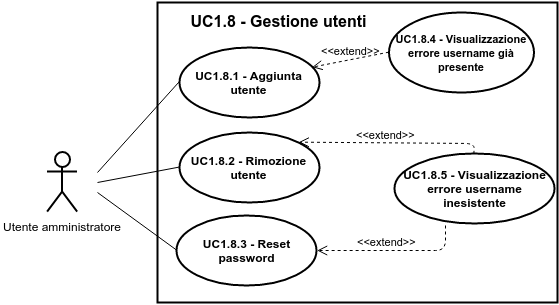

The diagram above was exported from draw.io. Its source (the exported page's mxGraphModel, read from the mxfile embedded in the PNG):
<mxGraphModel dx="3242" dy="2182" grid="1" gridSize="10" guides="1" tooltips="1" connect="1" arrows="1" fold="1" page="1" pageScale="1" pageWidth="826" pageHeight="1169" background="#ffffff" math="0">
  <root>
    <mxCell id="0" />
    <mxCell id="1" parent="0" />
    <mxCell id="2" value="" style="html=1;shadow=0;glass=0;strokeWidth=2;fillColor=none;" vertex="1" parent="1">
      <mxGeometry x="-1380" y="-800" width="400" height="300" as="geometry" />
    </mxCell>
    <mxCell id="3" value="&lt;b&gt;UC1.8.3 - Reset password&lt;/b&gt;" style="ellipse;whiteSpace=wrap;html=1;shadow=0;glass=0;strokeWidth=2;fillColor=none;" vertex="1" parent="1">
      <mxGeometry x="-1361" y="-587" width="140" height="70" as="geometry" />
    </mxCell>
    <mxCell id="4" value="&lt;b&gt;UC1.8.2 - Rimozione utente&lt;/b&gt;" style="ellipse;whiteSpace=wrap;html=1;shadow=0;glass=0;strokeWidth=2;fillColor=none;" vertex="1" parent="1">
      <mxGeometry x="-1358" y="-670" width="140" height="70" as="geometry" />
    </mxCell>
    <mxCell id="5" value="&lt;b&gt;UC1.8.1 - Aggiunta utente&lt;/b&gt;" style="ellipse;whiteSpace=wrap;html=1;shadow=0;glass=0;strokeWidth=2;fillColor=none;" vertex="1" parent="1">
      <mxGeometry x="-1358" y="-755" width="140" height="70" as="geometry" />
    </mxCell>
    <mxCell id="6" value="Utente amministratore" style="shape=umlActor;verticalLabelPosition=bottom;labelBackgroundColor=#ffffff;verticalAlign=top;html=1;shadow=0;glass=0;strokeWidth=2;fillColor=none;" vertex="1" parent="1">
      <mxGeometry x="-1490.3809523809523" y="-650.9047619047619" width="30" height="60" as="geometry" />
    </mxCell>
    <mxCell id="7" value="" style="endArrow=none;html=1;strokeWidth=1;entryX=0;entryY=0.5;" edge="1" target="5" parent="1">
      <mxGeometry x="-1439.9999999999998" y="-720.3333333333333" width="50" height="50" as="geometry">
        <mxPoint x="-1439.9999999999998" y="-630" as="sourcePoint" />
        <mxPoint x="-1353" y="-765" as="targetPoint" />
      </mxGeometry>
    </mxCell>
    <mxCell id="8" value="" style="endArrow=none;html=1;strokeWidth=1;entryX=0;entryY=0.5;" edge="1" target="4" parent="1">
      <mxGeometry x="-1439.9999999999998" y="-635.3333333333333" width="50" height="50" as="geometry">
        <mxPoint x="-1439.9999999999998" y="-620" as="sourcePoint" />
        <mxPoint x="-1378" y="-701" as="targetPoint" />
      </mxGeometry>
    </mxCell>
    <mxCell id="9" value="" style="endArrow=none;html=1;strokeWidth=1;entryX=0;entryY=0.5;" edge="1" target="3" parent="1">
      <mxGeometry x="-1439.9999999999998" y="-610" width="50" height="50" as="geometry">
        <mxPoint x="-1439.9999999999998" y="-610" as="sourcePoint" />
        <mxPoint x="-1388" y="-491" as="targetPoint" />
      </mxGeometry>
    </mxCell>
    <mxCell id="10" value="&lt;b&gt;UC1.8.5 - Visualizzazione errore username inesistente&lt;/b&gt;" style="ellipse;whiteSpace=wrap;html=1;shadow=0;glass=0;strokeWidth=2;fillColor=none;" vertex="1" parent="1">
      <mxGeometry x="-1143" y="-649" width="160" height="70" as="geometry" />
    </mxCell>
    <mxCell id="11" value="&amp;lt;&amp;lt;extend&amp;gt;&amp;gt;" style="html=1;verticalAlign=bottom;endArrow=open;dashed=1;endSize=8;strokeWidth=1;exitX=0.319;exitY=1.029;entryX=1;entryY=0.5;labelBackgroundColor=none;exitPerimeter=0;" edge="1" source="10" target="3" parent="1">
      <mxGeometry as="geometry">
        <mxPoint x="-1140" y="-725" as="sourcePoint" />
        <mxPoint x="-1245" y="-733" as="targetPoint" />
        <mxPoint x="6" y="12" as="offset" />
        <Array as="points">
          <mxPoint x="-1092" y="-552" />
        </Array>
      </mxGeometry>
    </mxCell>
    <mxCell id="12" value="&lt;b&gt;&lt;font style=&quot;font-size: 11px&quot;&gt;UC1.8.4 - Visualizzazione errore username già presente&lt;/font&gt;&lt;/b&gt;" style="ellipse;whiteSpace=wrap;html=1;shadow=0;glass=0;strokeWidth=2;fillColor=none;" vertex="1" parent="1">
      <mxGeometry x="-1149" y="-790" width="145" height="80" as="geometry" />
    </mxCell>
    <mxCell id="13" value="&amp;lt;&amp;lt;extend&amp;gt;&amp;gt;" style="html=1;verticalAlign=bottom;endArrow=open;dashed=1;endSize=8;strokeWidth=1;exitX=0;exitY=0.5;entryX=0.943;entryY=0.271;entryPerimeter=0;labelBackgroundColor=none;" edge="1" source="12" target="5" parent="1">
      <mxGeometry x="-1217.7029702970297" y="-747.8316831683169" as="geometry">
        <mxPoint x="-1097" y="-730" as="sourcePoint" />
        <mxPoint x="-1268" y="-748" as="targetPoint" />
        <mxPoint as="offset" />
      </mxGeometry>
    </mxCell>
    <mxCell id="14" value="&amp;lt;&amp;lt;extend&amp;gt;&amp;gt;" style="html=1;verticalAlign=bottom;endArrow=open;dashed=1;endSize=8;strokeWidth=1;labelBackgroundColor=none;entryX=1;entryY=0;exitX=0.5;exitY=0;" edge="1" source="10" target="4" parent="1">
      <mxGeometry as="geometry">
        <mxPoint x="-445" y="-969" as="sourcePoint" />
        <mxPoint x="-1218" y="-630" as="targetPoint" />
        <mxPoint y="-5" as="offset" />
        <Array as="points">
          <mxPoint x="-1063" y="-659" />
        </Array>
      </mxGeometry>
    </mxCell>
    <mxCell id="15" value="&lt;font style=&quot;font-size: 16px&quot;&gt;&lt;b&gt;UC1.8 - Gestione utenti&lt;/b&gt;&lt;/font&gt;" style="text;html=1;strokeColor=none;fillColor=none;align=center;verticalAlign=middle;whiteSpace=wrap;overflow=hidden;" vertex="1" parent="1">
      <mxGeometry x="-1353" y="-792" width="190" height="20" as="geometry" />
    </mxCell>
  </root>
</mxGraphModel>